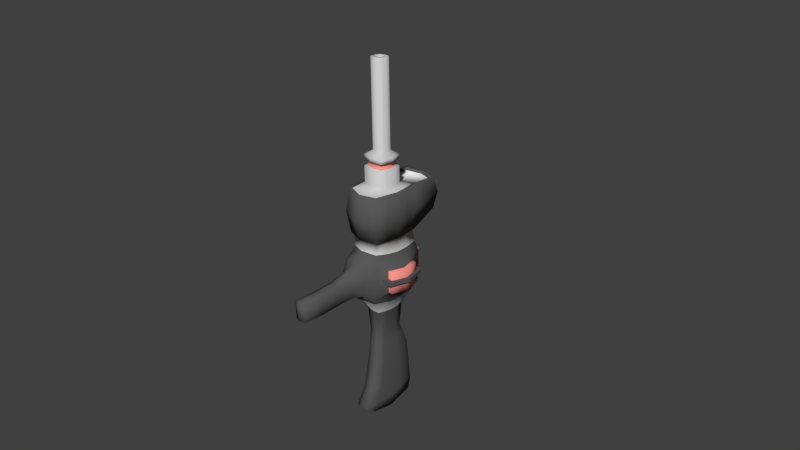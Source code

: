 # Source: Scout_Rifle.blend  (saved by Blender 2.72.0; exported with 4.5.12 LTS)
import bpy
from mathutils import Matrix  # noqa: F401  (used for matrix-valued properties, if any)

bpy.ops.wm.read_factory_settings(use_empty=True)
scene = bpy.context.scene
scene.name = 'Scene'

# ---- collections
col_collection_1 = bpy.data.collections.new('Collection 1'); scene.collection.children.link(col_collection_1)

# ---- materials (node trees are filled in below, after node groups)
mat_scout_rifle___metal = bpy.data.materials.new('Scout Rifle - Metal')
mat_scout_rifle___metal.alpha_threshold = 0.0
mat_scout_rifle___metal.use_transparent_shadow = False
mat_scout_rifle___metal.diffuse_color = (0.6, 0.6, 0.6, 1.0)
mat_scout_rifle___metal.roughness = 0.5
mat_scout_rifle___metal.line_color = (0.0, 0.0, 0.0, 1.0)
mat_scout_rifle___red_glow = bpy.data.materials.new('Scout Rifle - Red Glow')
mat_scout_rifle___red_glow.alpha_threshold = 0.0
mat_scout_rifle___red_glow.use_transparent_shadow = False
mat_scout_rifle___red_glow.diffuse_color = (0.9385, 0.292, 0.2534, 1.0)
mat_scout_rifle___red_glow.roughness = 0.5
mat_scout_rifle___red_glow.specular_intensity = 0.0
mat_scout_rifle___stock = bpy.data.materials.new('Scout Rifle - Stock')
mat_scout_rifle___stock.alpha_threshold = 0.0
mat_scout_rifle___stock.use_transparent_shadow = False
mat_scout_rifle___stock.diffuse_color = (0.1, 0.1, 0.1, 1.0)
mat_scout_rifle___stock.roughness = 0.5
mat_scout_rifle___stock.specular_intensity = 1.0
mat_scout_rifle___screen = bpy.data.materials.new('Scout Rifle - Screen')
mat_scout_rifle___screen.alpha_threshold = 0.0
mat_scout_rifle___screen.use_transparent_shadow = False
mat_scout_rifle___screen.specular_color = (0.05, 0.15, 1.0)
mat_scout_rifle___screen.roughness = 0.5
mat_scout_rifle___screen.specular_intensity = 0.1

# ---- material node trees

# ---- world
world_world = bpy.data.worlds.new('World'); scene.world = world_world
world_world.color = (0.05088, 0.05088, 0.05088)
world_world.use_sun_shadow = False
world_world.sun_shadow_jitter_overblur = 0.0
world_world.cycles.sampling_method = 'MANUAL'
world_world.cycles.sample_map_resolution = 256
world_world.light_settings.ao_factor = 0.5

# ---- cameras
cam_camera = bpy.data.cameras.new('Camera')
cam_camera.clip_end = 100.0
cam_camera.lens = 35.0
cam_camera.sensor_width = 32.0
cam_camera.sensor_height = 18.0
cam_camera.ortho_scale = 7.314
cam_camera.dof.focus_distance = 0.0
cam_camera.dof.aperture_fstop = 128.0

# ---- meshes
me_scout_rifle = bpy.data.meshes.new('Scout Rifle')
me_scout_rifle.from_pydata([(-0.03006, -0.02545, 0.182), (-0.03006, 0.03468, 0.182), (0.03006, 0.03468, 0.182), (0.03006, -0.02545, 0.182), (-0.01503, -0.009828, 0.4976), (-0.01503, 0.02023, 0.4976), (0.01503, 0.02023, 0.4976), (0.01503, -0.009828, 0.4976), (-0.04239, -0.05551, 0.1729), (-0.04239, 0.06474, 0.1729), (0.04239, 0.06474, 0.1729), (0.04239, -0.05551, 0.1729), (-0.04239, -0.05551, 0.05269), (-0.04239, 0.06474, 0.05269), (0.04239, 0.06474, 0.05269), (0.04239, -0.05551, 0.05269), (-0.03881, -0.05628, 0.01686), (-0.03881, 0.0755, 0.0106), (0.03881, 0.0755, 0.0106), (0.03881, -0.05628, 0.01686), (-0.03611, -0.06288, -0.122), (-0.03611, 0.0731, -0.122), (0.03611, 0.0731, -0.122), (0.03611, -0.06288, -0.122), (-0.02075, -0.03528, -0.1668), (-0.02075, 0.04551, -0.1668), (0.02075, 0.04551, -0.1668), (0.02075, -0.03528, -0.1668), (-0.01503, -0.03296, -0.2359), (-0.01503, 0.04219, -0.2359), (0.01503, 0.04219, -0.2359), (0.01503, -0.03296, -0.2359), (-0.01503, -0.03643, -0.26), (-0.01503, 0.05432, -0.264), (0.01503, 0.05432, -0.264), (0.01503, -0.03643, -0.26), (-0.01879, -0.03944, -0.3081), (-0.01879, 0.06515, -0.2989), (0.01879, 0.06515, -0.2989), (0.01879, -0.03944, -0.3081), (-0.01879, -0.05713, -0.4043), (-0.01879, 0.072, -0.3741), (0.01879, 0.072, -0.3741), (0.01879, -0.05713, -0.4043), (-0.01879, -0.08493, -0.4524), (-0.01879, 0.07607, -0.4283), (0.01879, 0.07607, -0.4283), (0.01879, -0.08493, -0.4524), (-0.01879, -0.05656, -0.4731), (-0.01879, 0.06719, -0.4587), (0.01879, 0.06719, -0.4587), (0.01879, -0.05656, -0.4731), (-0.01879, 0.005203, 0.4976), (-0.03758, 0.004613, 0.182), (0.01879, 0.005203, 0.4976), (0.03758, 0.004613, 0.182), (-0.05298, 0.004613, 0.1729), (0.05298, 0.004613, 0.1729), (-0.05298, 0.004613, 0.05269), (0.05298, 0.004613, 0.05269), (-0.05298, 0.00536, 0.01102), (0.05298, 0.00536, 0.01102), (-0.04988, 0.004544, -0.122), (0.04988, 0.004544, -0.122), (-0.02818, 0.004613, -0.1668), (0.02818, 0.004613, -0.1668), (-0.01879, 0.004613, -0.2359), (0.01879, 0.004613, -0.2359), (-0.01879, 0.004613, -0.26), (0.01879, 0.004613, -0.26), (-0.02349, -0.001094, -0.3081), (0.02349, -0.001094, -0.3081), (-0.02349, -0.001094, -0.3922), (0.02349, -0.001094, -0.3922), (-0.02349, -0.001347, -0.4403), (0.02349, -0.001347, -0.4403), (-0.02349, -0.001304, -0.4767), (0.02349, -0.001304, -0.4767), (0.0, 0.02374, 0.4976), (0.0, 0.04169, 0.182), (0.0, -0.01306, 0.4976), (0.0, -0.0308, 0.182), (0.0, 0.06342, 0.1729), (0.0, -0.06966, 0.1729), (0.0, 0.07476, 0.05257), (0.0, -0.06966, 0.05269), (1.817e-11, 0.08736, 0.008427), (1.817e-11, -0.07041, 0.02082), (1.817e-11, 0.08466, -0.122), (1.817e-11, -0.06971, -0.122), (0.0, 0.05318, -0.1668), (0.0, -0.03794, -0.1668), (0.0, 0.04996, -0.2359), (0.0, -0.03271, -0.2359), (0.0, 0.0633, -0.264), (0.0, -0.03652, -0.26), (0.0, 0.07522, -0.2989), (0.0, -0.03984, -0.3081), (0.0, 0.08274, -0.3741), (0.0, -0.0593, -0.4043), (0.0, 0.08722, -0.4283), (0.0, -0.08988, -0.4524), (0.0, 0.07745, -0.4587), (0.0, -0.05867, -0.4731), (-0.007516, -0.002353, 0.2476), (0.0, 0.002113, -0.4767), (-0.03006, -0.02545, 0.2571), (-0.03006, 0.03468, 0.2571), (0.03006, 0.03468, 0.2571), (0.03006, -0.02545, 0.2571), (-0.03758, 0.004613, 0.2571), (0.03758, 0.004613, 0.2571), (0.0, 0.04169, 0.2571), (0.0, -0.0308, 0.2571), (-0.01503, -0.009828, 0.2691), (-0.01503, 0.02023, 0.2691), (0.01503, 0.02023, 0.2691), (0.01503, -0.009828, 0.2691), (-0.01879, 0.005203, 0.2691), (0.01879, 0.005203, 0.2691), (0.0, 0.02374, 0.2691), (0.0, -0.01306, 0.2691), (-0.04239, 0.1285, 0.1729), (0.04239, 0.1285, 0.1729), (-0.04239, 0.1285, 0.08826), (0.04239, 0.1285, 0.08826), (0.0, 0.1385, 0.1729), (0.0, 0.1385, 0.09111), (-0.04896, -0.06005, 0.1729), (-0.04896, 0.06621, 0.1729), (0.04896, 0.06621, 0.1729), (0.04896, -0.06005, 0.1729), (-0.04896, -0.06005, 0.05269), (-0.04896, 0.06621, 0.05269), (0.04896, 0.06621, 0.05269), (0.04896, -0.06005, 0.05269), (-0.0612, 0.003076, 0.1729), (0.0612, 0.003076, 0.1729), (-0.0612, 0.003076, 0.05269), (0.0612, 0.003076, 0.05269), (0.0, -0.07491, 0.1729), (0.0, -0.07491, 0.05269), (-0.04896, 0.1332, 0.1729), (0.04896, 0.1332, 0.1729), (-0.04896, 0.1332, 0.08826), (0.04896, 0.1332, 0.08826), (0.0, 0.1437, 0.1729), (0.0, 0.1437, 0.08806), (-0.04239, 0.06474, 0.1651), (0.04239, 0.06474, 0.1651), (0.0, 0.06342, 0.1651), (-0.04239, 0.1285, 0.1651), (0.04239, 0.1285, 0.1651), (0.0, 0.1385, 0.1651), (-0.007516, -0.002353, 0.4976), (-0.007516, 0.01268, 0.4976), (0.007516, 0.01268, 0.4976), (0.007516, -0.002353, 0.4976), (-0.009394, 0.005163, 0.4976), (0.009394, 0.005163, 0.4976), (0.0, 0.01443, 0.4976), (0.0, -0.003968, 0.4976), (-0.007516, 0.01268, 0.2476), (0.007516, 0.01268, 0.2476), (0.007516, -0.002353, 0.2476), (-0.009394, 0.005163, 0.2476), (0.009394, 0.005163, 0.2476), (1.421e-14, 0.01443, 0.2476), (1.421e-14, -0.003968, 0.2476), (1.421e-14, 0.004662, 0.2476), (-0.03006, 0.03468, 0.2455), (0.03006, 0.03468, 0.2455), (0.03006, -0.02545, 0.2455), (-0.03758, 0.004613, 0.2455), (0.03758, 0.004613, 0.2455), (0.0, 0.04169, 0.2455), (0.0, -0.0308, 0.2455), (-0.03006, -0.02545, 0.2455), (-0.03006, 0.03468, 0.2275), (0.03006, 0.03468, 0.2275), (0.03006, -0.02545, 0.2275), (-0.03758, 0.004613, 0.2275), (0.03758, 0.004613, 0.2275), (0.0, 0.04169, 0.2275), (0.0, -0.0308, 0.2275), (-0.03006, -0.02545, 0.2275), (-0.02405, 0.0287, 0.2452), (0.02405, 0.0287, 0.2452), (0.02405, -0.01939, 0.2452), (-0.03006, 0.004655, 0.2452), (0.03006, 0.004655, 0.2452), (0.0, 0.03432, 0.2452), (0.0, -0.02367, 0.2452), (-0.02405, -0.01939, 0.2452), (-0.02405, 0.0287, 0.2278), (0.02405, 0.0287, 0.2278), (0.02405, -0.01939, 0.2278), (-0.03006, 0.004655, 0.2278), (0.03006, 0.004655, 0.2278), (0.0, 0.03432, 0.2278), (0.0, -0.02367, 0.2278), (-0.02405, -0.01939, 0.2278), (-0.04583, -0.0628, -0.00249), (-0.04487, 0.0804, -0.009189), (0.04487, 0.0804, -0.009189), (0.04583, -0.0628, -0.00249), (-0.04622, -0.07109, -0.1016), (-0.04533, 0.08089, -0.1006), (0.04533, 0.08089, -0.1006), (0.04622, -0.07109, -0.1016), (-0.06217, 0.005025, 0.001245), (0.06217, 0.005025, 0.001245), (-0.06217, 0.004127, -0.1119), (0.06217, 0.004127, -0.1119), (-0.03607, -0.08961, -0.007435), (0.03607, -0.08961, -0.007435), (-0.03058, -0.09111, -0.08944), (0.03058, -0.09111, -0.08944), (-0.01804, -0.1175, -0.03148), (0.01804, -0.1175, -0.03148), (-0.01804, -0.1151, -0.08837), (0.01804, -0.1151, -0.08837), (-0.01804, -0.1556, -0.04148), (0.01804, -0.1556, -0.04148), (-0.01804, -0.1556, -0.08958), (0.01804, -0.1556, -0.08958), (-0.01804, -0.2106, -0.04648), (0.01804, -0.2106, -0.04648), (-0.01804, -0.2106, -0.09458), (0.01804, -0.2106, -0.09458), (-0.01804, -0.2656, -0.04648), (0.01804, -0.2656, -0.04648), (-0.01804, -0.2656, -0.09458), (0.01804, -0.2656, -0.09458), (9.086e-11, 0.09608, 0.0008321), (9.086e-11, -0.07838, 0.01385), (9.086e-11, 0.09608, -0.1119), (9.086e-11, -0.08197, -0.1142), (1.454e-10, -0.09457, -0.003136), (1.454e-10, -0.09457, -0.1036), (1.454e-10, -0.1236, -0.02261), (1.454e-10, -0.1212, -0.09441), (1.454e-10, -0.1672, -0.03524), (1.454e-10, -0.1672, -0.09594), (1.454e-10, -0.2277, -0.04155), (1.454e-10, -0.2277, -0.1022), (1.454e-10, -0.2713, -0.04648), (1.454e-10, -0.2713, -0.09458), (-0.02543, 0.09357, -0.02547), (0.02543, 0.09357, -0.02547), (-0.02543, 0.09357, -0.0856), (0.02543, 0.09357, -0.0856), (1.454e-10, 0.1062, -0.02547), (1.454e-10, 0.1062, -0.0856), (-0.02543, 0.1034, -0.02547), (0.02543, 0.1034, -0.02547), (-0.02543, 0.1034, -0.0856), (0.02543, 0.1034, -0.0856), (1.454e-10, 0.1161, -0.02547), (1.454e-10, 0.1161, -0.0856), (0.06286, 0.04539, -0.02547), (0.06286, -0.03728, -0.02547), (0.06286, 0.04539, -0.0856), (0.06286, -0.03728, -0.0856), (0.07558, 0.004058, -0.02547), (0.07558, 0.004058, -0.0856), (0.07486, 0.04539, -0.02547), (0.07486, -0.03728, -0.02547), (0.07486, 0.04539, -0.0856), (0.07486, -0.03728, -0.0856), (0.08758, 0.004058, -0.02547), (0.08758, 0.004058, -0.0856), (-0.06286, -0.03728, -0.02547), (-0.06286, 0.04539, -0.02547), (-0.06286, -0.03728, -0.0856), (-0.06286, 0.04539, -0.0856), (-0.07558, 0.004058, -0.02547), (-0.07558, 0.004058, -0.0856), (-0.07486, -0.03728, -0.02547), (-0.07486, 0.04539, -0.02547), (-0.07486, -0.03728, -0.0856), (-0.07486, 0.04539, -0.0856), (-0.08758, 0.004058, -0.02547), (-0.08758, 0.004058, -0.0856), (-0.08069, -0.04921, -0.05787), (-0.08069, 0.05975, -0.05787), (0.08069, 0.05975, -0.05787), (0.08069, -0.04921, -0.05787), (-0.08069, -0.04921, -0.04787), (-0.08069, 0.05975, -0.04787), (0.08069, 0.05975, -0.04787), (0.08069, -0.04921, -0.04787), (-0.09683, 0.00527, -0.04787), (-0.09683, 0.00527, -0.05787), (0.09683, 0.00527, -0.04787), (0.09683, 0.00527, -0.05787), (-0.01691, 0.01272, 0.4976), (0.03382, 0.01964, 0.182), (0.04769, 0.03468, 0.1729), (0.04769, 0.03468, 0.05269), (0.04888, 0.04165, 0.0106), (0.04616, 0.04054, -0.122), (0.02596, 0.02575, -0.1668), (0.01691, 0.0234, -0.2359), (0.01691, 0.02946, -0.262), (0.02114, 0.03203, -0.3035), (0.02114, 0.03545, -0.3832), (0.02114, 0.03736, -0.4343), (0.02114, 0.03294, -0.4677), (-0.03382, 0.01964, 0.182), (0.01691, 0.01272, 0.4976), (-0.04769, 0.03468, 0.1729), (-0.04769, 0.03468, 0.05269), (-0.04888, 0.04165, 0.0106), (-0.04616, 0.04054, -0.122), (-0.02596, 0.02575, -0.1668), (-0.01691, 0.0234, -0.2359), (-0.01691, 0.02946, -0.262), (-0.02114, 0.03203, -0.3035), (-0.02114, 0.03545, -0.3832), (-0.02114, 0.03736, -0.4343), (-0.02114, 0.03294, -0.4677), (0.0, 0.03978, -0.4677), (-0.03382, 0.01964, 0.2571), (0.03382, 0.01964, 0.2571), (-0.01691, 0.01272, 0.2691), (0.01691, 0.01272, 0.2691), (0.05508, 0.03464, 0.1729), (0.05508, 0.03464, 0.05269), (-0.05508, 0.03464, 0.1729), (-0.05508, 0.03464, 0.05269), (-0.008455, 0.008921, 0.4976), (0.008455, 0.008921, 0.4976), (-0.008455, 0.008921, 0.2476), (0.008455, 0.008921, 0.2476), (1.421e-14, 0.009547, 0.2476), (-0.03382, 0.01964, 0.2455), (0.03382, 0.01964, 0.2455), (-0.03382, 0.01964, 0.2275), (0.03382, 0.01964, 0.2275), (-0.02706, 0.01668, 0.2452), (0.02706, 0.01668, 0.2452), (-0.02706, 0.01668, 0.2278), (0.02706, 0.01668, 0.2278), (0.05753, 0.04241, 0.0008321), (0.05753, 0.04241, -0.1119), (-0.05753, 0.04241, 0.0008321), (-0.05753, 0.04241, -0.1119), (0.06922, 0.02473, -0.02547), (0.06922, 0.02473, -0.0856), (0.08122, 0.02473, -0.02547), (0.08122, 0.02473, -0.0856), (-0.06922, 0.02473, -0.02547), (-0.06922, 0.02473, -0.0856), (-0.08122, 0.02473, -0.02547), (-0.08122, 0.02473, -0.0856), (-0.03382, -0.01042, 0.182), (0.01691, -0.002312, 0.4976), (-0.04769, -0.02545, 0.1729), (-0.04769, -0.02545, 0.05269), (-0.04888, -0.02677, 0.01349), (-0.04616, -0.03145, -0.122), (-0.02596, -0.01652, -0.1668), (-0.01691, -0.01418, -0.2359), (-0.01691, -0.01591, -0.26), (-0.02114, -0.02027, -0.3081), (-0.02114, -0.02911, -0.3982), (-0.02114, -0.04314, -0.4463), (-0.02114, -0.02893, -0.4749), (-0.01691, -0.002312, 0.4976), (0.03382, -0.01042, 0.182), (0.04769, -0.02545, 0.1729), (0.04769, -0.02545, 0.05269), (0.04888, -0.02677, 0.01349), (0.04616, -0.03145, -0.122), (0.02596, -0.01652, -0.1668), (0.01691, -0.01418, -0.2359), (0.01691, -0.01591, -0.26), (0.02114, -0.02027, -0.3081), (0.02114, -0.02911, -0.3982), (0.02114, -0.04314, -0.4463), (0.02114, -0.02893, -0.4749), (0.0, -0.02828, -0.4749), (0.03382, -0.01042, 0.2571), (-0.03382, -0.01042, 0.2571), (0.01691, -0.002312, 0.2691), (-0.01691, -0.002312, 0.2691), (-0.05508, -0.02849, 0.1729), (-0.05508, -0.02849, 0.05269), (0.05508, -0.02849, 0.1729), (0.05508, -0.02849, 0.05269), (0.008455, 0.001405, 0.4976), (-0.008455, 0.001405, 0.4976), (0.008455, 0.001405, 0.2476), (-0.008455, 0.001405, 0.2476), (1.421e-14, 0.0003472, 0.2476), (0.03382, -0.01042, 0.2455), (-0.03382, -0.01042, 0.2455), (0.03382, -0.01042, 0.2275), (-0.03382, -0.01042, 0.2275), (0.02706, -0.00737, 0.2452), (-0.02706, -0.00737, 0.2452), (0.02706, -0.00737, 0.2278), (-0.02706, -0.00737, 0.2278), (-0.05753, -0.02796, 0.003724), (-0.05753, -0.03415, -0.1119), (0.05753, -0.02796, 0.003724), (0.05753, -0.03415, -0.1119), (0.06922, -0.01661, -0.02547), (0.06922, -0.01661, -0.0856), (0.08122, -0.01661, -0.02547), (0.08122, -0.01661, -0.0856), (-0.06922, -0.01661, -0.02547), (-0.06922, -0.01661, -0.0856), (-0.08122, -0.01661, -0.02547), (-0.08122, -0.01661, -0.0856), (0.05385, -0.06867, 0.1124), (-0.05385, -0.06867, 0.1124), (0.05385, 0.07021, 0.1124), (-0.05385, 0.07021, 0.1124), (0.06732, 0.0007707, 0.1124), (-0.06732, 0.0007707, 0.1124), (0.0, -0.08501, 0.1124), (0.05385, 0.1439, 0.132), (-0.05385, 0.1439, 0.132), (0.0, 0.1554, 0.1319), (-0.06058, 0.03549, 0.1124), (0.06058, 0.03549, 0.1124), (0.06058, -0.03395, 0.1124), (-0.06058, -0.03395, 0.1124), (0.04602, -0.06695, -0.05203), (-0.04602, -0.06695, -0.05203), (0.0451, 0.08064, -0.05491), (-0.0451, 0.08064, -0.05491), (0.03333, -0.09036, -0.04844), (-0.03333, -0.09036, -0.04844), (0.01804, -0.1163, -0.05993), (-0.01804, -0.1163, -0.05993), (0.01804, -0.1556, -0.06553), (-0.01804, -0.1556, -0.06553), (0.01804, -0.2106, -0.07053), (-0.01804, -0.2106, -0.07053), (0.01804, -0.2656, -0.07053), (-0.01804, -0.2656, -0.07053), (1.454e-10, -0.2713, -0.07053), (0.02543, 0.09357, -0.05553), (-0.02543, 0.09357, -0.05553), (0.02543, 0.1034, -0.05553), (-0.02543, 0.1034, -0.05553), (1.454e-10, 0.1161, -0.05553), (0.06286, -0.03728, -0.05553), (0.06286, 0.04539, -0.05553), (0.07486, -0.03728, -0.05553), (0.07486, 0.04539, -0.05553), (0.08758, 0.004058, -0.05553), (-0.06286, -0.03728, -0.05553), (-0.06286, 0.04539, -0.05553), (-0.07486, -0.03728, -0.05553), (-0.07486, 0.04539, -0.05553), (-0.08758, 0.004058, -0.05553), (0.08122, 0.02473, -0.05553), (-0.08122, 0.02473, -0.05553), (0.08122, -0.01661, -0.05553), (-0.08122, -0.01661, -0.05553)], [], [(338, 178, 1, 309), (183, 179, 2, 79), (398, 180, 3, 370), (184, 185, 0, 81), (81, 0, 8, 83), (369, 4, 154, 392), (9, 122, 142, 129), (370, 3, 11, 371), (79, 2, 10, 82), (309, 1, 9, 311), (85, 12, 16, 87), (312, 58, 138, 330), (10, 123, 152, 149), (126, 123, 143, 146), (372, 15, 19, 373), (84, 14, 18, 86), (312, 13, 17, 313), (89, 20, 24, 91), (91, 24, 28, 93), (374, 23, 27, 375), (88, 22, 26, 90), (314, 21, 25, 315), (93, 28, 32, 95), (375, 27, 31, 376), (90, 26, 30, 92), (315, 25, 29, 316), (95, 32, 36, 97), (376, 31, 35, 377), (92, 30, 34, 94), (316, 29, 33, 317), (97, 36, 40, 99), (377, 35, 39, 378), (94, 34, 38, 96), (317, 33, 37, 318), (99, 40, 44, 101), (378, 39, 43, 379), (96, 38, 42, 98), (318, 37, 41, 319), (101, 44, 48, 103), (379, 43, 47, 380), (98, 42, 46, 100), (319, 41, 45, 320), (322, 102, 50, 308), (380, 47, 51, 381), (100, 46, 50, 102), (320, 45, 49, 321), (399, 181, 53, 356), (339, 182, 55, 297), (310, 6, 156, 332), (297, 55, 57, 298), (356, 53, 56, 358), (359, 12, 132, 388), (299, 14, 134, 328), (299, 59, 61, 300), (359, 58, 60, 360), (301, 63, 65, 302), (361, 62, 64, 362), (302, 65, 67, 303), (362, 64, 66, 363), (303, 67, 69, 304), (363, 66, 68, 364), (304, 69, 71, 305), (364, 68, 70, 365), (305, 71, 73, 306), (365, 70, 72, 366), (306, 73, 75, 307), (366, 72, 74, 367), (382, 105, 77, 381), (307, 75, 77, 308), (367, 74, 76, 368), (178, 183, 79, 1), (180, 184, 81, 3), (3, 81, 83, 11), (78, 5, 155, 160), (11, 83, 140, 131), (1, 79, 82, 9), (15, 85, 87, 19), (14, 84, 127, 125), (13, 84, 86, 17), (23, 89, 91, 27), (27, 91, 93, 31), (21, 88, 90, 25), (31, 93, 95, 35), (25, 90, 92, 29), (35, 95, 97, 39), (29, 92, 94, 33), (39, 97, 99, 43), (33, 94, 96, 37), (43, 99, 101, 47), (37, 96, 98, 41), (47, 101, 103, 51), (41, 98, 100, 45), (321, 49, 102, 322), (45, 100, 102, 49), (80, 7, 157, 161), (368, 76, 105, 382), (325, 115, 107, 323), (120, 116, 108, 112), (385, 117, 109, 383), (121, 114, 106, 113), (386, 118, 110, 384), (326, 119, 111, 324), (115, 120, 112, 107), (117, 121, 113, 109), (296, 5, 115, 325), (78, 6, 116, 120), (357, 7, 117, 385), (80, 4, 114, 121), (369, 52, 118, 386), (310, 54, 119, 326), (5, 78, 120, 115), (7, 80, 121, 117), (124, 13, 133, 144), (127, 124, 144, 147), (14, 125, 145, 134), (371, 11, 131, 389), (84, 13, 124, 127), (122, 9, 148, 151), (300, 61, 211, 344), (373, 19, 205, 406), (374, 63, 213, 407), (87, 16, 202, 235), (361, 20, 206, 405), (20, 89, 237, 206), (301, 22, 208, 345), (17, 86, 234, 203), (313, 17, 203, 346), (19, 87, 235, 205), (314, 62, 212, 347), (86, 18, 204, 234), (22, 88, 236, 208), (88, 21, 207, 236), (89, 23, 209, 237), (360, 60, 210, 404), (422, 417, 132, 141), (428, 416, 135, 390), (426, 419, 133, 330), (427, 420, 139, 328), (429, 421, 138, 388), (416, 422, 141, 135), (425, 423, 145, 147), (424, 425, 147, 144), (419, 129, 142, 424), (418, 134, 145, 423), (311, 9, 129, 329), (122, 126, 146, 142), (123, 10, 130, 143), (298, 57, 137, 327), (358, 56, 136, 387), (85, 15, 135, 141), (12, 85, 141, 132), (125, 127, 147, 145), (83, 8, 128, 140), (372, 59, 139, 390), (150, 149, 152, 153), (148, 150, 153, 151), (123, 126, 153, 152), (126, 122, 151, 153), (82, 10, 149, 150), (9, 82, 150, 148), (392, 154, 104, 394), (332, 156, 163, 334), (160, 155, 162, 167), (161, 157, 164, 168), (4, 80, 161, 154), (357, 54, 159, 391), (6, 78, 160, 156), (296, 52, 158, 331), (335, 167, 162, 333), (395, 169, 165, 394), (334, 163, 167, 335), (393, 166, 169, 395), (154, 161, 168, 104), (391, 159, 166, 393), (156, 160, 167, 163), (331, 158, 165, 333), (323, 107, 170, 336), (112, 108, 171, 175), (383, 109, 172, 396), (113, 106, 177, 176), (384, 110, 173, 397), (324, 111, 174, 337), (107, 112, 175, 170), (109, 113, 176, 172), (397, 173, 189, 401), (179, 183, 199, 195), (170, 175, 191, 186), (185, 184, 200, 201), (339, 179, 195, 343), (184, 180, 196, 200), (175, 171, 187, 191), (176, 177, 193, 192), (340, 186, 194, 342), (191, 187, 195, 199), (400, 188, 196, 402), (192, 193, 201, 200), (401, 189, 197, 403), (341, 190, 198, 343), (186, 191, 199, 194), (188, 192, 200, 196), (396, 172, 188, 400), (336, 170, 186, 340), (183, 178, 194, 199), (399, 185, 201, 403), (172, 176, 192, 188), (398, 182, 198, 402), (337, 174, 190, 341), (338, 181, 197, 342), (431, 206, 216, 435), (406, 205, 261, 408), (234, 204, 249, 252), (346, 203, 273, 352), (407, 213, 265, 409), (347, 212, 277, 353), (435, 216, 220, 437), (430, 205, 215, 434), (237, 209, 217, 239), (235, 202, 214, 238), (437, 220, 224, 439), (434, 215, 219, 436), (239, 217, 221, 241), (238, 214, 218, 240), (439, 224, 228, 441), (436, 219, 223, 438), (241, 221, 225, 243), (240, 218, 222, 242), (441, 228, 232, 443), (438, 223, 227, 440), (243, 225, 229, 245), (242, 222, 226, 244), (444, 443, 232, 247), (440, 227, 231, 442), (245, 229, 233, 247), (244, 226, 230, 246), (208, 236, 253, 251), (206, 237, 239, 216), (205, 235, 238, 215), (216, 239, 241, 220), (215, 238, 240, 219), (220, 241, 243, 224), (219, 240, 242, 223), (224, 243, 245, 228), (223, 242, 244, 227), (442, 444, 247, 233), (228, 245, 247, 232), (227, 244, 246, 231), (252, 249, 255, 258), (251, 253, 259, 257), (433, 203, 248, 446), (432, 208, 251, 445), (236, 207, 250, 253), (203, 234, 252, 248), (449, 447, 257, 259), (448, 449, 259, 256), (446, 248, 254, 448), (445, 251, 257, 447), (253, 250, 256, 259), (248, 252, 258, 254), (408, 261, 267, 410), (409, 265, 271, 411), (432, 204, 260, 451), (430, 209, 263, 450), (345, 208, 262, 349), (344, 211, 264, 348), (462, 452, 269, 411), (460, 454, 271, 351), (451, 260, 266, 453), (450, 263, 269, 452), (349, 262, 268, 351), (348, 264, 270, 350), (352, 273, 279, 354), (353, 277, 283, 355), (433, 207, 275, 456), (431, 202, 272, 455), (405, 206, 274, 413), (404, 210, 276, 412), (461, 458, 281, 355), (463, 459, 283, 415), (456, 275, 281, 458), (455, 272, 278, 457), (413, 274, 280, 415), (412, 276, 282, 414), (292, 289, 285, 293), (289, 290, 286, 285), (294, 291, 287, 295), (291, 288, 284, 287), (293, 285, 286, 295), (294, 290, 289, 292), (288, 292, 293, 284), (290, 294, 295, 286), (284, 293, 295, 287), (291, 294, 292, 288), (181, 338, 309, 53), (53, 309, 311, 56), (13, 312, 330, 133), (58, 312, 313, 60), (62, 314, 315, 64), (64, 315, 316, 66), (66, 316, 317, 68), (68, 317, 318, 70), (70, 318, 319, 72), (72, 319, 320, 74), (105, 322, 308, 77), (74, 320, 321, 76), (179, 339, 297, 2), (54, 310, 332, 159), (2, 297, 298, 10), (59, 299, 328, 139), (14, 299, 300, 18), (22, 301, 302, 26), (26, 302, 303, 30), (30, 303, 304, 34), (34, 304, 305, 38), (38, 305, 306, 42), (42, 306, 307, 46), (46, 307, 308, 50), (76, 321, 322, 105), (118, 325, 323, 110), (116, 326, 324, 108), (52, 296, 325, 118), (6, 310, 326, 116), (18, 300, 344, 204), (63, 301, 345, 213), (60, 313, 346, 210), (21, 314, 347, 207), (421, 426, 330, 138), (418, 427, 328, 134), (56, 311, 329, 136), (10, 298, 327, 130), (159, 332, 334, 166), (5, 296, 331, 155), (169, 335, 333, 165), (166, 334, 335, 169), (155, 331, 333, 162), (110, 323, 336, 173), (108, 324, 337, 171), (182, 339, 343, 198), (189, 340, 342, 197), (187, 341, 343, 195), (173, 336, 340, 189), (171, 337, 341, 187), (178, 338, 342, 194), (210, 346, 352, 276), (207, 347, 353, 275), (213, 345, 349, 265), (204, 344, 348, 260), (453, 460, 351, 268), (265, 349, 351, 271), (260, 348, 350, 266), (276, 352, 354, 282), (275, 353, 355, 281), (459, 461, 355, 283), (182, 398, 370, 55), (52, 369, 392, 158), (55, 370, 371, 57), (59, 372, 373, 61), (63, 374, 375, 65), (65, 375, 376, 67), (67, 376, 377, 69), (69, 377, 378, 71), (71, 378, 379, 73), (73, 379, 380, 75), (75, 380, 381, 77), (185, 399, 356, 0), (0, 356, 358, 8), (58, 359, 388, 138), (12, 359, 360, 16), (20, 361, 362, 24), (24, 362, 363, 28), (28, 363, 364, 32), (32, 364, 365, 36), (36, 365, 366, 40), (40, 366, 367, 44), (103, 382, 381, 51), (44, 367, 368, 48), (48, 368, 382, 103), (119, 385, 383, 111), (114, 386, 384, 106), (54, 357, 385, 119), (4, 369, 386, 114), (57, 371, 389, 137), (61, 373, 406, 211), (23, 374, 407, 209), (62, 361, 405, 212), (16, 360, 404, 202), (420, 428, 390, 139), (417, 429, 388, 132), (8, 358, 387, 128), (15, 372, 390, 135), (158, 392, 394, 165), (7, 357, 391, 157), (168, 395, 394, 104), (164, 393, 395, 168), (157, 391, 393, 164), (111, 383, 396, 174), (106, 384, 397, 177), (177, 397, 401, 193), (190, 400, 402, 198), (193, 401, 403, 201), (174, 396, 400, 190), (181, 399, 403, 197), (180, 398, 402, 196), (211, 406, 408, 264), (209, 407, 409, 263), (264, 408, 410, 270), (263, 409, 411, 269), (454, 462, 411, 271), (212, 405, 413, 277), (202, 404, 412, 272), (457, 463, 415, 280), (277, 413, 415, 283), (272, 412, 414, 278), (140, 128, 417, 422), (389, 131, 416, 428), (329, 129, 419, 426), (327, 137, 420, 427), (387, 136, 421, 429), (131, 140, 422, 416), (146, 143, 423, 425), (142, 146, 425, 424), (133, 419, 424, 144), (130, 418, 423, 143), (136, 329, 426, 421), (130, 327, 427, 418), (137, 389, 428, 420), (128, 387, 429, 417), (202, 431, 435, 214), (214, 435, 437, 218), (209, 430, 434, 217), (218, 437, 439, 222), (217, 434, 436, 221), (222, 439, 441, 226), (221, 436, 438, 225), (226, 441, 443, 230), (225, 438, 440, 229), (246, 230, 443, 444), (229, 440, 442, 233), (231, 246, 444, 442), (207, 433, 446, 250), (204, 432, 445, 249), (258, 255, 447, 449), (254, 258, 449, 448), (250, 446, 448, 256), (249, 445, 447, 255), (208, 432, 451, 262), (205, 430, 450, 261), (410, 267, 452, 462), (350, 270, 454, 460), (262, 451, 453, 268), (261, 450, 452, 267), (203, 433, 456, 273), (206, 431, 455, 274), (354, 279, 458, 461), (414, 282, 459, 463), (273, 456, 458, 279), (274, 455, 457, 280), (266, 350, 460, 453), (282, 354, 461, 459), (270, 410, 462, 454), (278, 414, 463, 457)])
me_scout_rifle.polygons.foreach_set('use_smooth', [1, 1, 1, 1, 1, 1, 1, 1, 1, 1, 1, 1, 1, 1, 1, 1, 1, 1, 1, 1, 1, 1, 1, 1, 1, 1, 1, 1, 1, 1, 1, 1, 1, 1, 1, 1, 1, 1, 1, 1, 1, 1, 1, 1, 1, 1, 1, 1, 1, 1, 1, 1, 1, 1, 1, 1, 1, 1, 1, 1, 1, 1, 1, 1, 1, 1, 1, 1, 1, 1, 1, 1, 1, 1, 1, 1, 1, 1, 1, 1, 1, 1, 1, 1, 1, 1, 1, 1, 1, 1, 1, 1, 1, 1, 1, 1, 1, 1, 1, 1, 1, 1, 1, 1, 1, 1, 1, 1, 1, 1, 1, 1, 1, 1, 1, 1, 1, 1, 1, 1, 1, 1, 1, 1, 1, 1, 1, 1, 1, 1, 1, 1, 1, 1, 1, 1, 1, 1, 1, 1, 1, 1, 1, 1, 1, 1, 1, 1, 1, 1, 1, 1, 1, 1, 1, 1, 1, 1, 1, 1, 1, 1, 1, 1, 1, 1, 1, 1, 1, 1, 1, 1, 1, 1, 1, 1, 1, 1, 1, 1, 1, 1, 1, 1, 1, 1, 1, 1, 1, 1, 1, 1, 1, 1, 1, 1, 1, 1, 1, 1, 1, 1, 1, 1, 1, 1, 1, 1, 1, 1, 1, 1, 1, 1, 1, 1, 1, 1, 1, 1, 1, 1, 1, 1, 1, 1, 1, 1, 1, 1, 1, 1, 1, 1, 1, 1, 1, 1, 1, 1, 1, 1, 1, 1, 1, 1, 1, 1, 1, 1, 1, 1, 1, 1, 1, 1, 1, 1, 1, 1, 1, 1, 1, 1, 1, 1, 1, 1, 1, 1, 1, 1, 1, 1, 1, 1, 1, 1, 1, 1, 1, 1, 0, 0, 0, 0, 0, 0, 0, 0, 0, 0, 1, 1, 1, 1, 1, 1, 1, 1, 1, 1, 1, 1, 1, 1, 1, 1, 1, 1, 1, 1, 1, 1, 1, 1, 1, 1, 1, 1, 1, 1, 1, 1, 1, 1, 1, 1, 1, 1, 1, 1, 1, 1, 1, 1, 1, 1, 1, 1, 1, 1, 1, 1, 1, 1, 1, 1, 1, 1, 1, 1, 1, 1, 1, 1, 1, 1, 1, 1, 1, 1, 1, 1, 1, 1, 1, 1, 1, 1, 1, 1, 1, 1, 1, 1, 1, 1, 1, 1, 1, 1, 1, 1, 1, 1, 1, 1, 1, 1, 1, 1, 1, 1, 1, 1, 1, 1, 1, 1, 1, 1, 1, 1, 1, 1, 1, 1, 1, 1, 1, 1, 1, 1, 1, 1, 1, 1, 1, 1, 1, 1, 1, 1, 1, 1, 1, 1, 1, 1, 1, 1, 1, 1, 1, 1, 1, 1, 1, 1, 1, 1, 1, 1, 1, 1, 1, 1, 1, 1, 1, 1, 1, 1, 1, 1, 1, 1, 1, 1])
me_scout_rifle.polygons.foreach_set('material_index', [0, 0, 0, 0, 0, 0, 2, 0, 0, 0, 0, 2, 2, 2, 0, 0, 0, 0, 2, 0, 0, 0, 2, 2, 2, 2, 2, 2, 2, 2, 2, 2, 2, 2, 2, 2, 2, 2, 2, 2, 2, 2, 2, 2, 2, 2, 0, 0, 0, 0, 0, 2, 2, 0, 0, 0, 0, 2, 2, 2, 2, 2, 2, 2, 2, 2, 2, 2, 2, 2, 0, 0, 0, 0, 2, 0, 0, 3, 0, 0, 2, 0, 2, 2, 2, 2, 2, 2, 2, 2, 2, 2, 2, 2, 0, 2, 0, 0, 0, 0, 0, 0, 0, 0, 0, 0, 0, 0, 0, 0, 0, 0, 2, 2, 2, 2, 3, 2, 2, 2, 2, 2, 2, 2, 2, 2, 2, 2, 2, 2, 2, 2, 2, 2, 2, 2, 2, 2, 2, 2, 2, 2, 2, 2, 2, 2, 2, 2, 2, 2, 2, 2, 2, 2, 3, 3, 2, 2, 2, 2, 0, 0, 0, 0, 0, 0, 0, 0, 1, 1, 1, 1, 0, 0, 0, 0, 0, 0, 0, 0, 0, 0, 0, 0, 0, 0, 0, 0, 0, 0, 0, 0, 1, 1, 1, 1, 1, 1, 1, 1, 0, 0, 0, 0, 0, 0, 0, 0, 2, 2, 2, 2, 2, 2, 2, 2, 2, 2, 2, 2, 2, 2, 2, 2, 2, 2, 2, 2, 2, 2, 2, 2, 2, 2, 2, 2, 2, 2, 2, 2, 2, 2, 2, 2, 2, 2, 1, 1, 2, 2, 2, 2, 1, 1, 1, 1, 1, 1, 1, 1, 2, 2, 2, 2, 1, 1, 1, 1, 1, 1, 1, 1, 2, 2, 2, 2, 1, 1, 1, 1, 1, 1, 2, 2, 2, 2, 2, 2, 2, 2, 2, 2, 0, 0, 2, 0, 0, 2, 2, 2, 2, 2, 2, 2, 0, 0, 0, 2, 0, 0, 2, 2, 2, 2, 2, 2, 2, 0, 0, 0, 0, 2, 2, 2, 2, 2, 2, 2, 2, 0, 0, 1, 1, 0, 0, 0, 0, 1, 1, 0, 0, 0, 2, 2, 2, 2, 1, 1, 1, 1, 1, 1, 0, 0, 0, 0, 0, 2, 2, 2, 2, 2, 2, 0, 0, 2, 0, 0, 2, 2, 2, 2, 2, 2, 2, 2, 0, 0, 0, 0, 2, 2, 2, 2, 2, 2, 2, 2, 2, 0, 0, 1, 1, 0, 0, 0, 0, 1, 1, 0, 0, 0, 2, 2, 1, 1, 1, 2, 2, 1, 1, 1, 2, 2, 2, 2, 2, 2, 2, 2, 2, 2, 2, 2, 2, 2, 2, 2, 2, 2, 2, 2, 2, 2, 2, 2, 2, 2, 2, 2, 1, 1, 1, 1, 2, 2, 1, 1, 1, 1, 2, 2, 1, 1, 1, 1, 1, 1, 1, 1])
_uv = me_scout_rifle.uv_layers.new(name='UVMap')
_uv.uv.foreach_set('vector', [0.07612, 0.822, 0.07616, 0.806, 0.1247, 0.806, 0.1246, 0.822, 0.4468, 0.8313, 0.4466, 0.7994, 0.4951, 0.7994, 0.4953, 0.8313, 0.2061, 0.8209, 0.2061, 0.8048, 0.2547, 0.8048, 0.2546, 0.8209, 0.2061, 0.9019, 0.2061, 0.8696, 0.2546, 0.8696, 0.2547, 0.9019, 0.1917, 0.7573, 0.2242, 0.7546, 0.2341, 0.7883, 0.1877, 0.7992, 0.01554, 0.925, 0.007283, 0.9249, 0.01322, 0.9151, 0.01735, 0.9152, 0.2461, 0.6594, 0.2525, 0.591, 0.2599, 0.5867, 0.2532, 0.6585, 0.1578, 0.732, 0.1603, 0.7485, 0.1441, 0.7797, 0.1415, 0.747, 0.1989, 0.6796, 0.1663, 0.6841, 0.1561, 0.6508, 0.201, 0.6565, 0.2326, 0.7067, 0.2302, 0.6902, 0.2461, 0.6594, 0.2487, 0.6922, 0.8359, 0.4665, 0.8358, 0.4209, 0.874, 0.4248, 0.8699, 0.4665, 0.1188, 0.6832, 0.1214, 0.6504, 0.13, 0.6479, 0.1266, 0.6824, 0.952, 0.06862, 0.952, 3.692e-06, 0.9604, 0.0, 0.9604, 0.06861, 0.2085, 0.576, 0.1625, 0.5825, 0.156, 0.5768, 0.209, 0.5705, 0.6262, 0.5705, 0.5942, 0.5705, 0.5934, 0.5319, 0.6246, 0.5283, 0.7877, 0.5507, 0.7432, 0.551, 0.7464, 0.5055, 0.7871, 0.5029, 0.04892, 0.5704, 0.01716, 0.5703, 0.00593, 0.5249, 0.04148, 0.525, 0.7886, 0.9069, 0.7501, 0.907, 0.7666, 0.8589, 0.7887, 0.8589, 0.7887, 0.8589, 0.7666, 0.8589, 0.7727, 0.7844, 0.7887, 0.7844, 0.6194, 0.3823, 0.5862, 0.3822, 0.6159, 0.3338, 0.6357, 0.3339, 0.7874, 0.3624, 0.7496, 0.3627, 0.7675, 0.3151, 0.7892, 0.3149, 0.04297, 0.3821, 0.008792, 0.382, 0.03902, 0.3337, 0.05981, 0.3338, 0.7887, 0.7844, 0.7727, 0.7844, 0.7727, 0.7585, 0.7887, 0.7585, 0.6357, 0.3339, 0.6159, 0.3338, 0.6183, 0.2593, 0.6383, 0.2593, 0.7892, 0.3149, 0.7675, 0.3151, 0.7739, 0.2407, 0.7895, 0.2405, 0.05981, 0.3338, 0.03902, 0.3337, 0.04293, 0.2592, 0.06285, 0.2592, 0.7887, 0.7585, 0.7727, 0.7585, 0.7687, 0.7067, 0.7887, 0.7067, 0.6383, 0.2593, 0.6183, 0.2593, 0.6146, 0.2334, 0.6364, 0.2334, 0.7895, 0.2405, 0.7739, 0.2407, 0.7732, 0.2102, 0.7887, 0.21, 0.06285, 0.2592, 0.04293, 0.2592, 0.03005, 0.2289, 0.05643, 0.2311, 0.7887, 0.7067, 0.7687, 0.7067, 0.7686, 0.603, 0.7886, 0.603, 0.6364, 0.2334, 0.6146, 0.2334, 0.6112, 0.1816, 0.6316, 0.1816, 0.7887, 0.21, 0.7732, 0.2102, 0.7687, 0.1724, 0.7881, 0.1722, 0.05643, 0.2311, 0.03005, 0.2289, 0.01836, 0.1913, 0.05353, 0.1865, 0.7886, 0.603, 0.7686, 0.603, 0.7685, 0.5511, 0.7885, 0.551, 0.6316, 0.1816, 0.6112, 0.1816, 0.5921, 0.07806, 0.6219, 0.0845, 0.7881, 0.1722, 0.7687, 0.1724, 0.7684, 0.09124, 0.7878, 0.09101, 0.05353, 0.1865, 0.01836, 0.1913, 0.01116, 0.1103, 0.04998, 0.1006, 0.8682, 0.551, 0.8879, 0.5575, 0.8862, 0.5873, 0.8663, 0.5839, 0.6219, 0.0845, 0.5921, 0.07806, 0.5624, 0.0263, 0.6069, 0.03272, 0.7878, 0.09101, 0.7684, 0.09124, 0.7682, 0.03277, 0.7876, 0.03253, 0.04998, 0.1006, 0.01116, 0.1103, 0.00689, 0.05192, 0.04801, 0.04553, 0.8604, 0.6899, 0.8581, 0.7307, 0.8387, 0.7185, 0.8383, 0.6813, 0.6069, 0.03272, 0.5624, 0.0263, 0.5926, 0.003856, 0.622, 0.001928, 0.7876, 0.03253, 0.7682, 0.03277, 0.7687, 0.0002197, 0.7882, 0.0, 0.04801, 0.04553, 0.00689, 0.05192, 0.01639, 0.01918, 0.05276, 0.009592, 0.07611, 0.8543, 0.07608, 0.838, 0.1246, 0.838, 0.1246, 0.8543, 0.2061, 0.8533, 0.2061, 0.837, 0.2546, 0.837, 0.2546, 0.8533, 0.02295, 0.8858, 0.03121, 0.886, 0.02519, 0.8957, 0.02106, 0.8956, 0.1608, 0.6998, 0.1553, 0.7155, 0.1388, 0.7142, 0.1475, 0.6825, 0.2296, 0.7389, 0.2351, 0.7232, 0.2513, 0.7249, 0.2427, 0.7566, 0.1128, 0.6187, 0.1042, 0.587, 0.1107, 0.5815, 0.1203, 0.6147, 0.01748, 0.6927, 0.02608, 0.7244, 0.01925, 0.7266, 0.009625, 0.6934, 0.6903, 0.5704, 0.6581, 0.5705, 0.6588, 0.5256, 0.6976, 0.5251, 0.113, 0.5705, 0.08067, 0.5705, 0.07993, 0.5256, 0.1144, 0.5283, 0.6962, 0.3821, 0.6577, 0.3823, 0.6582, 0.3338, 0.6808, 0.3338, 0.1197, 0.3823, 0.08112, 0.3822, 0.08221, 0.3338, 0.1048, 0.3339, 0.6808, 0.3338, 0.6582, 0.3338, 0.6583, 0.2593, 0.6784, 0.2592, 0.1048, 0.3339, 0.08221, 0.3338, 0.08277, 0.2593, 0.1029, 0.2593, 0.6784, 0.2592, 0.6583, 0.2593, 0.6583, 0.2334, 0.6848, 0.2311, 0.1029, 0.2593, 0.08277, 0.2593, 0.0828, 0.2334, 0.1048, 0.2334, 0.6848, 0.2311, 0.6583, 0.2334, 0.6519, 0.1816, 0.6873, 0.1865, 0.1048, 0.2334, 0.0828, 0.2334, 0.0887, 0.1816, 0.1093, 0.1816, 0.6873, 0.1865, 0.6519, 0.1816, 0.6518, 0.09095, 0.6908, 0.1006, 0.1093, 0.1816, 0.0887, 0.1816, 0.08881, 0.09095, 0.1188, 0.0845, 0.6908, 0.1006, 0.6518, 0.09095, 0.6514, 0.03914, 0.6927, 0.04552, 0.1188, 0.0845, 0.08881, 0.09095, 0.08914, 0.03914, 0.1338, 0.03271, 0.8645, 0.6165, 0.8627, 0.6491, 0.8379, 0.644, 0.842, 0.6145, 0.6927, 0.04552, 0.6514, 0.03914, 0.6514, 0.0, 0.688, 0.009582, 0.1338, 0.03271, 0.08914, 0.03914, 0.08913, 0.0, 0.1187, 0.001925, 0.4467, 0.8641, 0.4468, 0.8313, 0.4953, 0.8313, 0.4952, 0.8641, 0.2061, 0.9343, 0.2061, 0.9019, 0.2547, 0.9019, 0.2546, 0.9343, 0.1603, 0.7485, 0.1917, 0.7573, 0.1877, 0.7992, 0.1441, 0.7797, 0.03849, 0.9009, 0.03849, 0.9175, 0.02883, 0.9115, 0.02883, 0.9031, 0.1441, 0.7797, 0.1877, 0.7992, 0.1871, 0.8048, 0.1367, 0.784, 0.2302, 0.6902, 0.1989, 0.6796, 0.201, 0.6565, 0.2461, 0.6594, 0.8358, 0.5122, 0.8359, 0.4665, 0.8699, 0.4665, 0.874, 0.5084, 0.02608, 0.7244, 0.07208, 0.7309, 0.07852, 0.8006, 0.03251, 0.794, 0.8334, 0.551, 0.7877, 0.5507, 0.7871, 0.5029, 0.8291, 0.5055, 0.8271, 0.907, 0.7886, 0.9069, 0.7887, 0.8589, 0.8108, 0.8589, 0.8108, 0.8589, 0.7887, 0.8589, 0.7887, 0.7844, 0.8048, 0.7844, 0.8265, 0.3627, 0.7874, 0.3624, 0.7892, 0.3149, 0.8117, 0.3151, 0.8048, 0.7844, 0.7887, 0.7844, 0.7887, 0.7585, 0.8047, 0.7585, 0.8117, 0.3151, 0.7892, 0.3149, 0.7895, 0.2405, 0.8059, 0.2407, 0.8047, 0.7585, 0.7887, 0.7585, 0.7887, 0.7067, 0.8087, 0.7067, 0.8059, 0.2407, 0.7895, 0.2405, 0.7887, 0.21, 0.8053, 0.2102, 0.8087, 0.7067, 0.7887, 0.7067, 0.7886, 0.603, 0.8087, 0.603, 0.8053, 0.2102, 0.7887, 0.21, 0.7881, 0.1722, 0.8087, 0.1724, 0.8087, 0.603, 0.7886, 0.603, 0.7885, 0.551, 0.8086, 0.5511, 0.8087, 0.1724, 0.7881, 0.1722, 0.7878, 0.09101, 0.8084, 0.09124, 0.8479, 0.5552, 0.8682, 0.551, 0.8663, 0.5839, 0.8462, 0.585, 0.8084, 0.09124, 0.7878, 0.09101, 0.7876, 0.03253, 0.8082, 0.03277, 0.8833, 0.6838, 0.8787, 0.7208, 0.8581, 0.7307, 0.8604, 0.6899, 0.8082, 0.03277, 0.7876, 0.03253, 0.7882, 0.0, 0.8087, 0.0002197, 0.0002885, 0.9099, 0.0, 0.8933, 0.009582, 0.8994, 0.009726, 0.9077, 0.887, 0.6171, 0.8879, 0.6469, 0.8627, 0.6491, 0.8645, 0.6165, 0.3974, 0.8227, 0.3899, 0.8261, 0.3723, 0.813, 0.3873, 0.8062, 0.389, 0.8427, 0.3955, 0.858, 0.3835, 0.8768, 0.3705, 0.8462, 0.4195, 0.8558, 0.427, 0.8523, 0.4466, 0.8654, 0.4315, 0.8723, 0.4276, 0.8358, 0.4214, 0.8205, 0.4354, 0.8017, 0.4466, 0.8326, 0.4132, 0.8199, 0.405, 0.8193, 0.4024, 0.7994, 0.4189, 0.8005, 0.4037, 0.8586, 0.412, 0.8592, 0.4164, 0.8791, 0.4, 0.8779, 0.3899, 0.8261, 0.389, 0.8427, 0.3705, 0.8462, 0.3723, 0.813, 0.427, 0.8523, 0.4276, 0.8358, 0.4466, 0.8326, 0.4466, 0.8654, 0.88, 0.7307, 0.8879, 0.7307, 0.8879, 0.9768, 0.88, 0.9768, 0.9678, 0.4546, 0.952, 0.4547, 0.952, 0.2087, 0.9678, 0.2086, 0.9279, 0.7972, 0.9199, 0.7971, 0.9199, 0.551, 0.9279, 0.5511, 0.9039, 0.7971, 0.8879, 0.7972, 0.8879, 0.551, 0.9039, 0.551, 0.8639, 0.7307, 0.872, 0.7307, 0.872, 0.9768, 0.8639, 0.9768, 0.9439, 0.7972, 0.9359, 0.7972, 0.9359, 0.5511, 0.9439, 0.5511, 0.984, 0.4547, 0.9678, 0.4546, 0.9678, 0.2086, 0.984, 0.2086, 0.9199, 0.7972, 0.9039, 0.7971, 0.9039, 0.551, 0.9199, 0.551, 0.1225, 0.7855, 0.1161, 0.7159, 0.1232, 0.7168, 0.13, 0.7898, 0.07852, 0.8006, 0.1225, 0.7855, 0.13, 0.7898, 0.07902, 0.806, 0.02608, 0.7244, 0.03251, 0.794, 0.02599, 0.7996, 0.01925, 0.7266, 0.1415, 0.747, 0.1441, 0.7797, 0.1367, 0.784, 0.1333, 0.7495, 0.07208, 0.7309, 0.1161, 0.7159, 0.1225, 0.7855, 0.07852, 0.8006, 0.4889, 0.9478, 0.4889, 0.8791, 0.4973, 0.8791, 0.4973, 0.9478, 0.6976, 0.5251, 0.6588, 0.5256, 0.6582, 0.5152, 0.6982, 0.5146, 0.6246, 0.5283, 0.5934, 0.5319, 0.5863, 0.5111, 0.6232, 0.5179, 0.9381, 0.4198, 0.9342, 0.4585, 0.9211, 0.4584, 0.926, 0.4172, 0.8699, 0.4665, 0.874, 0.4248, 0.8947, 0.4172, 0.8773, 0.4665, 0.1197, 0.3823, 0.1537, 0.3822, 0.1619, 0.4044, 0.1219, 0.3933, 0.7501, 0.907, 0.7886, 0.9069, 0.7885, 0.9154, 0.7393, 0.929, 0.6962, 0.3821, 0.7311, 0.382, 0.7393, 0.4051, 0.6979, 0.3932, 0.8291, 0.5055, 0.7871, 0.5029, 0.7866, 0.4945, 0.8353, 0.4841, 0.04148, 0.525, 0.00593, 0.5249, 0.0004295, 0.5036, 0.04024, 0.5146, 0.874, 0.5084, 0.8699, 0.4665, 0.8773, 0.4665, 0.8947, 0.5159, 0.735, 0.7881, 0.7311, 0.8269, 0.718, 0.827, 0.7229, 0.7858, 0.7871, 0.5029, 0.7464, 0.5055, 0.7397, 0.4841, 0.7866, 0.4945, 0.7496, 0.3627, 0.7874, 0.3624, 0.7867, 0.3731, 0.7393, 0.3856, 0.7874, 0.3624, 0.8265, 0.3627, 0.8358, 0.3856, 0.7867, 0.3731, 0.7886, 0.9069, 0.8271, 0.907, 0.8379, 0.929, 0.7885, 0.9154, 0.1144, 0.5283, 0.07993, 0.5256, 0.07983, 0.5151, 0.1152, 0.5178, 0.5562, 0.8635, 0.4989, 0.8636, 0.5041, 0.7992, 0.5563, 0.7992, 0.435, 0.6077, 0.4351, 0.5705, 0.4989, 0.5799, 0.4988, 0.6137, 0.5634, 0.6868, 0.5635, 0.6497, 0.6272, 0.6543, 0.6272, 0.6879, 0.435, 0.6825, 0.435, 0.645, 0.4987, 0.6476, 0.4988, 0.6817, 0.5634, 0.7615, 0.5633, 0.7238, 0.6271, 0.7216, 0.6272, 0.7558, 0.6137, 0.8636, 0.5562, 0.8635, 0.5563, 0.7992, 0.6086, 0.7992, 0.6737, 0.8444, 0.6741, 0.9016, 0.6277, 0.8957, 0.6272, 0.8436, 0.6741, 0.7858, 0.6737, 0.8444, 0.6272, 0.8436, 0.6277, 0.7904, 0.5635, 0.6497, 0.499, 0.6543, 0.499, 0.5823, 0.5426, 0.5705, 0.4351, 0.7201, 0.4989, 0.7159, 0.4609, 0.788, 0.4142, 0.7994, 0.2487, 0.6922, 0.2461, 0.6594, 0.2532, 0.6585, 0.2566, 0.693, 0.2525, 0.591, 0.2085, 0.576, 0.209, 0.5705, 0.2599, 0.5867, 0.1625, 0.5825, 0.1561, 0.6508, 0.1493, 0.6486, 0.156, 0.5768, 0.1475, 0.6825, 0.1388, 0.7142, 0.13, 0.715, 0.1396, 0.6818, 0.2427, 0.7566, 0.2513, 0.7249, 0.2599, 0.7274, 0.2503, 0.7606, 0.05778, 0.5761, 0.01417, 0.5955, 0.006743, 0.5913, 0.05726, 0.5705, 0.1042, 0.587, 0.05778, 0.5761, 0.05726, 0.5705, 0.1107, 0.5815, 0.03251, 0.794, 0.07852, 0.8006, 0.07902, 0.806, 0.02599, 0.7996, 0.1877, 0.7992, 0.2341, 0.7883, 0.2406, 0.7939, 0.1871, 0.8048, 0.01152, 0.6283, 0.008873, 0.661, 0.0, 0.6602, 0.003372, 0.6257, 0.34, 0.8418, 0.3386, 0.8874, 0.2706, 0.8874, 0.2599, 0.8418, 0.3386, 0.7961, 0.34, 0.8418, 0.2599, 0.8418, 0.2706, 0.7961, 0.952, 0.5461, 0.952, 0.5004, 0.9604, 0.5004, 0.9604, 0.5461, 0.952, 0.5004, 0.952, 0.4547, 0.9604, 0.4547, 0.9604, 0.5004, 0.952, 0.866, 0.952, 0.8203, 0.9604, 0.8203, 0.9604, 0.866, 0.952, 0.9115, 0.952, 0.866, 0.9604, 0.866, 0.9604, 0.9115, 0.972, 0.8203, 0.968, 0.8203, 0.968, 0.5511, 0.972, 0.551, 0.8518, 0.7307, 0.8558, 0.7307, 0.8558, 1.0, 0.8518, 1.0, 0.96, 0.8203, 0.952, 0.8203, 0.952, 0.551, 0.96, 0.551, 0.9919, 0.2086, 1.0, 0.2086, 1.0, 0.4779, 0.9919, 0.4778, 0.007283, 0.9249, 0.0002885, 0.9099, 0.009726, 0.9077, 0.01322, 0.9151, 0.007348, 0.8895, 0.0147, 0.8857, 0.01693, 0.8956, 0.01326, 0.8975, 0.03121, 0.886, 0.03849, 0.9009, 0.02883, 0.9031, 0.02519, 0.8957, 0.03115, 0.9213, 0.0238, 0.9251, 0.02148, 0.9153, 0.02516, 0.9134, 0.85, 0.5247, 0.8551, 0.5235, 0.8551, 0.5318, 0.8514, 0.5337, 0.8404, 0.527, 0.8449, 0.5259, 0.8477, 0.5356, 0.8436, 0.5356, 0.8473, 0.516, 0.8514, 0.5161, 0.8551, 0.5235, 0.85, 0.5247, 0.8395, 0.5178, 0.8432, 0.5159, 0.8449, 0.5259, 0.8404, 0.527, 0.984, 0.2086, 0.9919, 0.2086, 0.9919, 0.4778, 0.984, 0.4779, 0.8438, 0.7307, 0.8477, 0.7307, 0.8477, 1.0, 0.8438, 1.0, 0.968, 0.8203, 0.96, 0.8203, 0.96, 0.551, 0.968, 0.551, 0.9801, 0.8203, 0.9761, 0.8203, 0.9761, 0.551, 0.9801, 0.551, 0.3151, 0.9034, 0.3151, 0.8874, 0.3275, 0.8874, 0.3274, 0.9034, 0.3398, 0.9202, 0.34, 0.9521, 0.3276, 0.9521, 0.3275, 0.9202, 0.2912, 0.9035, 0.2912, 0.8874, 0.3036, 0.8874, 0.3036, 0.9035, 0.9501, 0.9186, 0.9501, 0.951, 0.9377, 0.951, 0.9377, 0.9186, 0.3151, 0.9358, 0.315, 0.9194, 0.3274, 0.9194, 0.3274, 0.9358, 0.2912, 0.9359, 0.2912, 0.9196, 0.3035, 0.9196, 0.3036, 0.9359, 0.34, 0.8874, 0.3398, 0.9202, 0.3275, 0.9202, 0.3276, 0.8874, 0.9501, 0.8862, 0.9501, 0.9186, 0.9377, 0.9186, 0.9377, 0.8862, 0.061, 0.8789, 0.04593, 0.8857, 0.04449, 0.8777, 0.05655, 0.8723, 0.1429, 0.8822, 0.13, 0.8517, 0.1377, 0.8503, 0.1481, 0.8747, 0.01297, 0.8834, 0.0, 0.8528, 0.007751, 0.8514, 0.01813, 0.8759, 0.1948, 0.8071, 0.2061, 0.838, 0.1986, 0.8393, 0.1896, 0.8146, 0.1594, 0.8834, 0.1429, 0.8822, 0.1481, 0.8747, 0.1613, 0.8757, 0.2061, 0.838, 0.2061, 0.8709, 0.1986, 0.8656, 0.1986, 0.8393, 0.0, 0.8528, 0.001751, 0.8196, 0.009152, 0.8249, 0.007751, 0.8514, 0.07608, 0.8392, 0.07608, 0.8721, 0.06861, 0.8668, 0.06861, 0.8405, 0.9064, 0.899, 0.9065, 0.8862, 0.9249, 0.8862, 0.9249, 0.899, 0.7364, 0.8944, 0.7365, 0.92, 0.7181, 0.9199, 0.718, 0.8944, 0.8879, 0.8991, 0.8879, 0.8862, 0.9064, 0.8862, 0.9064, 0.8991, 0.2784, 0.9133, 0.2784, 0.9392, 0.2599, 0.9392, 0.2599, 0.9133, 0.9064, 0.9249, 0.9064, 0.9118, 0.9249, 0.9118, 0.9249, 0.9248, 0.8879, 0.925, 0.8879, 0.9119, 0.9063, 0.9119, 0.9064, 0.925, 0.7365, 0.8682, 0.7364, 0.8944, 0.718, 0.8944, 0.7181, 0.8682, 0.2784, 0.8874, 0.2784, 0.9133, 0.2599, 0.9133, 0.2599, 0.8874, 0.04838, 0.8071, 0.06485, 0.8083, 0.05963, 0.8158, 0.04645, 0.8149, 0.02945, 0.8845, 0.01297, 0.8834, 0.01813, 0.8759, 0.03131, 0.8768, 0.13, 0.8517, 0.1317, 0.8185, 0.1391, 0.8237, 0.1377, 0.8503, 0.1783, 0.806, 0.1948, 0.8071, 0.1896, 0.8146, 0.1764, 0.8137, 0.06485, 0.8083, 0.07608, 0.8392, 0.06861, 0.8405, 0.05963, 0.8158, 0.191, 0.8777, 0.1759, 0.8845, 0.1744, 0.8766, 0.1865, 0.8711, 0.01683, 0.8128, 0.0319, 0.806, 0.03327, 0.814, 0.02121, 0.8194, 0.1468, 0.8117, 0.1619, 0.8048, 0.1632, 0.8128, 0.1512, 0.8183, 0.1574, 0.4577, 0.1619, 0.4044, 0.184, 0.4173, 0.183, 0.4615, 0.6232, 0.5179, 0.5863, 0.5111, 0.613, 0.4865, 0.6349, 0.4865, 0.7866, 0.4945, 0.7397, 0.4841, 0.7597, 0.4662, 0.786, 0.466, 0.04024, 0.5146, 0.0004295, 0.5036, 0.03682, 0.4863, 0.05851, 0.4864, 0.6163, 0.3933, 0.657, 0.3933, 0.6567, 0.4218, 0.6348, 0.4218, 0.04038, 0.3932, 0.08092, 0.3933, 0.08028, 0.4217, 0.05859, 0.4216, 0.183, 0.4615, 0.184, 0.4173, 0.2102, 0.4184, 0.2114, 0.449, 0.5817, 0.4578, 0.5863, 0.5111, 0.5579, 0.5057, 0.5571, 0.4615, 0.6765, 0.7736, 0.6272, 0.7858, 0.6439, 0.7646, 0.6765, 0.7604, 0.3085, 0.7798, 0.2599, 0.7961, 0.2704, 0.7671, 0.3088, 0.7619, 0.2114, 0.449, 0.2102, 0.4184, 0.2533, 0.4172, 0.2533, 0.4431, 0.5571, 0.4615, 0.5579, 0.5057, 0.5285, 0.4797, 0.5298, 0.449, 0.6765, 0.7604, 0.6439, 0.7646, 0.6573, 0.7388, 0.6765, 0.7321, 0.3088, 0.7619, 0.2704, 0.7671, 0.2899, 0.7364, 0.309, 0.7301, 0.2533, 0.4431, 0.2533, 0.4172, 0.3119, 0.4119, 0.3119, 0.4378, 0.5298, 0.449, 0.5285, 0.4797, 0.4879, 0.469, 0.4879, 0.4431, 0.6765, 0.7321, 0.6573, 0.7388, 0.6573, 0.6952, 0.6765, 0.6825, 0.309, 0.7301, 0.2899, 0.7364, 0.2901, 0.6951, 0.3092, 0.6829, 0.3119, 0.4378, 0.3119, 0.4119, 0.3705, 0.412, 0.3705, 0.4379, 0.4879, 0.4431, 0.4879, 0.469, 0.4293, 0.4637, 0.4292, 0.4378, 0.6765, 0.6825, 0.6573, 0.6952, 0.6573, 0.6358, 0.6765, 0.6172, 0.3092, 0.6829, 0.2901, 0.6951, 0.2901, 0.6358, 0.3093, 0.6175, 0.09534, 0.8966, 0.1145, 0.8966, 0.1145, 0.9225, 0.09534, 0.9225, 0.4292, 0.4378, 0.4293, 0.4637, 0.3706, 0.4638, 0.3706, 0.4379, 0.6765, 0.6172, 0.6573, 0.6358, 0.6573, 0.5766, 0.6765, 0.5705, 0.3093, 0.6175, 0.2901, 0.6358, 0.2901, 0.5765, 0.3093, 0.5705, 0.7393, 0.3856, 0.7867, 0.3731, 0.7861, 0.4012, 0.7597, 0.4015, 0.7258, 0.7858, 0.6765, 0.7736, 0.6765, 0.7604, 0.7091, 0.7646, 0.3577, 0.7961, 0.3085, 0.7798, 0.3088, 0.7619, 0.3473, 0.7671, 0.7091, 0.7646, 0.6765, 0.7604, 0.6765, 0.7321, 0.6958, 0.7388, 0.3473, 0.7671, 0.3088, 0.7619, 0.309, 0.7301, 0.3284, 0.7364, 0.6958, 0.7388, 0.6765, 0.7321, 0.6765, 0.6825, 0.6958, 0.6952, 0.3284, 0.7364, 0.309, 0.7301, 0.3092, 0.6829, 0.3285, 0.6951, 0.6958, 0.6952, 0.6765, 0.6825, 0.6765, 0.6172, 0.6958, 0.6358, 0.3285, 0.6951, 0.3092, 0.6829, 0.3093, 0.6175, 0.3286, 0.6358, 0.07608, 0.8966, 0.09534, 0.8966, 0.09534, 0.9225, 0.07608, 0.9225, 0.6958, 0.6358, 0.6765, 0.6172, 0.6765, 0.5705, 0.6958, 0.5766, 0.3286, 0.6358, 0.3093, 0.6175, 0.3093, 0.5705, 0.3286, 0.5765, 0.3505, 0.9125, 0.364, 0.9399, 0.3535, 0.9399, 0.34, 0.9125, 0.03849, 0.9405, 0.05201, 0.9131, 0.06248, 0.9131, 0.04896, 0.9405, 0.8355, 0.4348, 0.8353, 0.4841, 0.8138, 0.4662, 0.8139, 0.4339, 0.7395, 0.4348, 0.7393, 0.3856, 0.7597, 0.4015, 0.7597, 0.4339, 0.7867, 0.3731, 0.8358, 0.3856, 0.8139, 0.4015, 0.7861, 0.4012, 0.8353, 0.4841, 0.7866, 0.4945, 0.786, 0.466, 0.8138, 0.4662, 0.4626, 0.9118, 0.4889, 0.9115, 0.4889, 0.9438, 0.4626, 0.9441, 0.4348, 0.9115, 0.4626, 0.9118, 0.4626, 0.9441, 0.4348, 0.9439, 0.315, 0.9198, 0.315, 0.9522, 0.3046, 0.9522, 0.3046, 0.9198, 0.1956, 0.9169, 0.1956, 0.8845, 0.2061, 0.8845, 0.2061, 0.9169, 0.05201, 0.9131, 0.03849, 0.8857, 0.04896, 0.8857, 0.06248, 0.9131, 0.364, 0.8851, 0.3505, 0.9125, 0.34, 0.9125, 0.3535, 0.8851, 0.3596, 0.8629, 0.3663, 0.8851, 0.3536, 0.8851, 0.3468, 0.8629, 0.9395, 0.8194, 0.9327, 0.8417, 0.9199, 0.8417, 0.9267, 0.8194, 0.7391, 0.4544, 0.739, 0.5036, 0.7012, 0.4863, 0.7011, 0.454, 0.5817, 0.4578, 0.5772, 0.4044, 0.6129, 0.4217, 0.613, 0.4541, 0.6979, 0.3932, 0.7393, 0.4051, 0.701, 0.4216, 0.6788, 0.4217, 0.6982, 0.5146, 0.6582, 0.5152, 0.6568, 0.4866, 0.679, 0.4864, 0.4026, 0.9012, 0.4027, 0.8791, 0.4348, 0.8791, 0.4347, 0.9012, 0.4026, 0.9457, 0.4026, 0.9233, 0.4346, 0.9233, 0.4347, 0.9457, 0.9377, 0.9186, 0.9377, 0.9509, 0.9249, 0.951, 0.9249, 0.9186, 0.1145, 0.9031, 0.1145, 0.8707, 0.1273, 0.8707, 0.1273, 0.9031, 0.9395, 0.8639, 0.9463, 0.8862, 0.9335, 0.8862, 0.9267, 0.8639, 0.3596, 0.8184, 0.3528, 0.8406, 0.34, 0.8406, 0.3468, 0.8184, 0.9074, 0.8639, 0.9142, 0.8862, 0.9014, 0.8862, 0.8946, 0.8639, 0.9143, 0.4394, 0.9075, 0.4617, 0.8947, 0.4617, 0.9015, 0.4394, 0.0002148, 0.4544, 0.0, 0.4051, 0.0369, 0.4215, 0.03686, 0.4539, 0.1574, 0.4577, 0.1529, 0.5111, 0.1249, 0.4864, 0.1249, 0.4541, 0.1219, 0.3933, 0.1619, 0.4044, 0.125, 0.4217, 0.1026, 0.4217, 0.1152, 0.5178, 0.07983, 0.5151, 0.08021, 0.4865, 0.1025, 0.4865, 0.1621, 0.9064, 0.1622, 0.8845, 0.1942, 0.8845, 0.1942, 0.9064, 0.1621, 0.9509, 0.162, 0.9284, 0.1941, 0.9284, 0.1941, 0.9509, 0.2784, 0.9198, 0.2784, 0.8874, 0.2912, 0.8874, 0.2912, 0.9198, 0.07608, 0.9181, 0.07608, 0.9505, 0.06328, 0.9505, 0.06328, 0.9181, 0.9143, 0.4839, 0.9211, 0.5062, 0.9083, 0.5062, 0.9015, 0.4839, 0.9074, 0.8194, 0.9007, 0.8417, 0.8879, 0.8417, 0.8946, 0.8194, 0.9381, 0.475, 0.9383, 0.4172, 0.949, 0.4172, 0.9488, 0.475, 0.7365, 0.5705, 0.7365, 0.7441, 0.7258, 0.7441, 0.7258, 0.5705, 0.6164, 0.8575, 0.6166, 0.7992, 0.6272, 0.7992, 0.6271, 0.8575, 0.3577, 0.7443, 0.3577, 0.5705, 0.3683, 0.5705, 0.3683, 0.7443, 0.8939, 0.4172, 0.8358, 0.3998, 0.8358, 0.226, 0.8939, 0.2086, 0.8939, 0.2086, 0.8358, 0.1912, 0.8358, 0.0174, 0.8939, 0.0, 0.9383, 0.5344, 0.9381, 0.475, 0.9488, 0.475, 0.949, 0.5344, 0.6166, 0.9165, 0.6164, 0.8575, 0.6271, 0.8575, 0.6272, 0.9165, 0.952, 0.3998, 0.8939, 0.4172, 0.8939, 0.2086, 0.952, 0.226, 0.952, 0.1912, 0.8939, 0.2086, 0.8939, 0.0, 0.952, 0.01736, 0.07608, 0.838, 0.07612, 0.822, 0.1246, 0.822, 0.1246, 0.838, 0.2351, 0.7232, 0.2326, 0.7067, 0.2487, 0.6922, 0.2513, 0.7249, 0.1161, 0.7159, 0.1188, 0.6832, 0.1266, 0.6824, 0.1232, 0.7168, 0.08067, 0.5705, 0.04892, 0.5704, 0.04148, 0.525, 0.07993, 0.5256, 0.08112, 0.3822, 0.04297, 0.3821, 0.05981, 0.3338, 0.08221, 0.3338, 0.08221, 0.3338, 0.05981, 0.3338, 0.06285, 0.2592, 0.08277, 0.2593, 0.08277, 0.2593, 0.06285, 0.2592, 0.05643, 0.2311, 0.0828, 0.2334, 0.0828, 0.2334, 0.05643, 0.2311, 0.05353, 0.1865, 0.0887, 0.1816, 0.0887, 0.1816, 0.05353, 0.1865, 0.04998, 0.1006, 0.08881, 0.09095, 0.08881, 0.09095, 0.04998, 0.1006, 0.04801, 0.04553, 0.08914, 0.03914, 0.8627, 0.6491, 0.8604, 0.6899, 0.8383, 0.6813, 0.8379, 0.644, 0.08914, 0.03914, 0.04801, 0.04553, 0.05276, 0.009592, 0.08913, 0.0, 0.2061, 0.8696, 0.2061, 0.8533, 0.2546, 0.8533, 0.2546, 0.8696, 0.0147, 0.8857, 0.02295, 0.8858, 0.02106, 0.8956, 0.01693, 0.8956, 0.1663, 0.6841, 0.1608, 0.6998, 0.1475, 0.6825, 0.1561, 0.6508, 0.008873, 0.661, 0.01748, 0.6927, 0.009625, 0.6934, 0.0, 0.6602, 0.7225, 0.5703, 0.6903, 0.5704, 0.6976, 0.5251, 0.7339, 0.5249, 0.7311, 0.382, 0.6962, 0.3821, 0.6808, 0.3338, 0.702, 0.3337, 0.702, 0.3337, 0.6808, 0.3338, 0.6784, 0.2592, 0.6985, 0.2592, 0.6985, 0.2592, 0.6784, 0.2592, 0.6848, 0.2311, 0.7113, 0.2288, 0.7113, 0.2288, 0.6848, 0.2311, 0.6873, 0.1865, 0.7227, 0.1913, 0.7227, 0.1913, 0.6873, 0.1865, 0.6908, 0.1006, 0.7299, 0.1103, 0.7299, 0.1103, 0.6908, 0.1006, 0.6927, 0.04552, 0.7341, 0.05189, 0.7341, 0.05189, 0.6927, 0.04552, 0.688, 0.009582, 0.7245, 0.01916, 0.8879, 0.6469, 0.8833, 0.6838, 0.8604, 0.6899, 0.8627, 0.6491, 0.405, 0.8193, 0.3974, 0.8227, 0.3873, 0.8062, 0.4024, 0.7994, 0.3955, 0.858, 0.4037, 0.8586, 0.4, 0.8779, 0.3835, 0.8768, 0.872, 0.7307, 0.88, 0.7307, 0.88, 0.9768, 0.872, 0.9768, 0.952, 0.7971, 0.9439, 0.7972, 0.9439, 0.5511, 0.952, 0.551, 0.7339, 0.5249, 0.6976, 0.5251, 0.6982, 0.5146, 0.739, 0.5036, 0.9342, 0.4585, 0.9381, 0.4973, 0.926, 0.4996, 0.9211, 0.4584, 0.07993, 0.5256, 0.04148, 0.525, 0.04024, 0.5146, 0.07983, 0.5151, 0.008792, 0.382, 0.04297, 0.3821, 0.04038, 0.3932, 0.0, 0.4051, 0.5633, 0.7238, 0.5634, 0.6868, 0.6272, 0.6879, 0.6271, 0.7216, 0.4351, 0.7201, 0.435, 0.6825, 0.4988, 0.6817, 0.4989, 0.7159, 0.2513, 0.7249, 0.2487, 0.6922, 0.2566, 0.693, 0.2599, 0.7274, 0.1561, 0.6508, 0.1475, 0.6825, 0.1396, 0.6818, 0.1493, 0.6486, 0.8477, 0.7307, 0.8518, 0.7307, 0.8518, 1.0, 0.8477, 1.0, 0.03849, 0.9175, 0.03115, 0.9213, 0.02516, 0.9134, 0.02883, 0.9115, 0.8449, 0.5259, 0.85, 0.5247, 0.8514, 0.5337, 0.8477, 0.5356, 0.8432, 0.5159, 0.8473, 0.516, 0.85, 0.5247, 0.8449, 0.5259, 0.984, 0.8203, 0.9801, 0.8203, 0.9801, 0.551, 0.984, 0.5511, 0.315, 0.9194, 0.3151, 0.9034, 0.3274, 0.9034, 0.3274, 0.9194, 0.2912, 0.9522, 0.2912, 0.9359, 0.3036, 0.9359, 0.3036, 0.9522, 0.1759, 0.8845, 0.1594, 0.8834, 0.1613, 0.8757, 0.1744, 0.8766, 0.9064, 0.9118, 0.9064, 0.899, 0.9249, 0.899, 0.9249, 0.9118, 0.8879, 0.938, 0.8879, 0.925, 0.9064, 0.925, 0.9064, 0.938, 0.04593, 0.8857, 0.02945, 0.8845, 0.03131, 0.8768, 0.04449, 0.8777, 0.001751, 0.8196, 0.01683, 0.8128, 0.02121, 0.8194, 0.009152, 0.8249, 0.1317, 0.8185, 0.1468, 0.8117, 0.1512, 0.8183, 0.1391, 0.8237, 0.07983, 0.5151, 0.04024, 0.5146, 0.05851, 0.4864, 0.08021, 0.4865, 0.0, 0.4051, 0.04038, 0.3932, 0.05859, 0.4216, 0.0369, 0.4215, 0.657, 0.3933, 0.6979, 0.3932, 0.6788, 0.4217, 0.6567, 0.4218, 0.739, 0.5036, 0.6982, 0.5146, 0.679, 0.4864, 0.7012, 0.4863, 0.4027, 0.9681, 0.4026, 0.9457, 0.4347, 0.9457, 0.4348, 0.9681, 0.9327, 0.8417, 0.9395, 0.8639, 0.9267, 0.8639, 0.9199, 0.8417, 0.3663, 0.7961, 0.3596, 0.8184, 0.3468, 0.8184, 0.3536, 0.7961, 0.9007, 0.8417, 0.9074, 0.8639, 0.8946, 0.8639, 0.8879, 0.8417, 0.9211, 0.4172, 0.9143, 0.4394, 0.9015, 0.4394, 0.9083, 0.4172, 0.162, 0.9284, 0.1621, 0.9064, 0.1942, 0.9064, 0.1941, 0.9284, 0.2061, 0.837, 0.2061, 0.8209, 0.2546, 0.8209, 0.2546, 0.837, 0.0238, 0.9251, 0.01554, 0.925, 0.01735, 0.9152, 0.02148, 0.9153, 0.1553, 0.7155, 0.1578, 0.732, 0.1415, 0.747, 0.1388, 0.7142, 0.6581, 0.5705, 0.6262, 0.5705, 0.6246, 0.5283, 0.6588, 0.5256, 0.6577, 0.3823, 0.6194, 0.3823, 0.6357, 0.3339, 0.6582, 0.3338, 0.6582, 0.3338, 0.6357, 0.3339, 0.6383, 0.2593, 0.6583, 0.2593, 0.6583, 0.2593, 0.6383, 0.2593, 0.6364, 0.2334, 0.6583, 0.2334, 0.6583, 0.2334, 0.6364, 0.2334, 0.6316, 0.1816, 0.6519, 0.1816, 0.6519, 0.1816, 0.6316, 0.1816, 0.6219, 0.0845, 0.6518, 0.09095, 0.6518, 0.09095, 0.6219, 0.0845, 0.6069, 0.03272, 0.6514, 0.03914, 0.6514, 0.03914, 0.6069, 0.03272, 0.622, 0.001928, 0.6514, 0.0, 0.07613, 0.8707, 0.07611, 0.8543, 0.1246, 0.8543, 0.1247, 0.8707, 0.2242, 0.7546, 0.2296, 0.7389, 0.2427, 0.7566, 0.2341, 0.7883, 0.1214, 0.6504, 0.1128, 0.6187, 0.1203, 0.6147, 0.13, 0.6479, 0.1453, 0.5705, 0.113, 0.5705, 0.1144, 0.5283, 0.1463, 0.5318, 0.1537, 0.3822, 0.1197, 0.3823, 0.1048, 0.3339, 0.1251, 0.3338, 0.1251, 0.3338, 0.1048, 0.3339, 0.1029, 0.2593, 0.123, 0.2593, 0.123, 0.2593, 0.1029, 0.2593, 0.1048, 0.2334, 0.1267, 0.2334, 0.1267, 0.2334, 0.1048, 0.2334, 0.1093, 0.1816, 0.1298, 0.1816, 0.1298, 0.1816, 0.1093, 0.1816, 0.1188, 0.0845, 0.1488, 0.07805, 0.1488, 0.07805, 0.1188, 0.0845, 0.1338, 0.03271, 0.1784, 0.02629, 0.8663, 0.5839, 0.8645, 0.6165, 0.842, 0.6145, 0.8462, 0.585, 0.1784, 0.02629, 0.1338, 0.03271, 0.1187, 0.001925, 0.1482, 0.00385, 0.8862, 0.5873, 0.887, 0.6171, 0.8645, 0.6165, 0.8663, 0.5839, 0.412, 0.8592, 0.4195, 0.8558, 0.4315, 0.8723, 0.4164, 0.8791, 0.4214, 0.8205, 0.4132, 0.8199, 0.4189, 0.8005, 0.4354, 0.8017, 0.9359, 0.7972, 0.9279, 0.7972, 0.9279, 0.5511, 0.9359, 0.5511, 0.8558, 0.7307, 0.8639, 0.7307, 0.8639, 0.9768, 0.8558, 0.9768, 0.1388, 0.7142, 0.1415, 0.747, 0.1333, 0.7495, 0.13, 0.715, 0.6588, 0.5256, 0.6246, 0.5283, 0.6232, 0.5179, 0.6582, 0.5152, 0.5862, 0.3822, 0.6194, 0.3823, 0.6163, 0.3933, 0.5772, 0.4044, 0.7311, 0.8269, 0.735, 0.8656, 0.7229, 0.8682, 0.718, 0.827, 0.1463, 0.5318, 0.1144, 0.5283, 0.1152, 0.5178, 0.1529, 0.5111, 0.435, 0.645, 0.435, 0.6077, 0.4988, 0.6137, 0.4987, 0.6476, 0.5635, 0.7992, 0.5634, 0.7615, 0.6272, 0.7558, 0.6272, 0.7901, 0.2341, 0.7883, 0.2427, 0.7566, 0.2503, 0.7606, 0.2406, 0.7939, 0.01417, 0.5955, 0.01152, 0.6283, 0.003372, 0.6257, 0.006743, 0.5913, 0.9761, 0.8203, 0.972, 0.8203, 0.972, 0.551, 0.9761, 0.551, 0.0, 0.8933, 0.007348, 0.8895, 0.01326, 0.8975, 0.009582, 0.8994, 0.836, 0.528, 0.8404, 0.527, 0.8436, 0.5356, 0.8395, 0.5355, 0.8358, 0.5197, 0.8395, 0.5178, 0.8404, 0.527, 0.836, 0.528, 0.8398, 0.7307, 0.8438, 0.7307, 0.8438, 1.0, 0.8398, 1.0, 0.2912, 0.9196, 0.2912, 0.9035, 0.3036, 0.9035, 0.3035, 0.9196, 0.3151, 0.9521, 0.3151, 0.9358, 0.3274, 0.9358, 0.3275, 0.9521, 0.07608, 0.8721, 0.061, 0.8789, 0.05655, 0.8723, 0.06861, 0.8668, 0.8879, 0.9119, 0.8879, 0.8991, 0.9064, 0.8991, 0.9063, 0.9119, 0.9065, 0.9379, 0.9064, 0.9249, 0.9249, 0.9248, 0.9249, 0.9379, 0.0319, 0.806, 0.04838, 0.8071, 0.04645, 0.8149, 0.03327, 0.814, 0.1619, 0.8048, 0.1783, 0.806, 0.1764, 0.8137, 0.1632, 0.8128, 0.2061, 0.8709, 0.191, 0.8777, 0.1865, 0.8711, 0.1986, 0.8656, 0.6582, 0.5152, 0.6232, 0.5179, 0.6349, 0.4865, 0.6568, 0.4866, 0.5772, 0.4044, 0.6163, 0.3933, 0.6348, 0.4218, 0.6129, 0.4217, 0.3528, 0.8406, 0.3596, 0.8629, 0.3468, 0.8629, 0.34, 0.8406, 0.9463, 0.7972, 0.9395, 0.8194, 0.9267, 0.8194, 0.9335, 0.7972, 0.4026, 0.9233, 0.4026, 0.9012, 0.4347, 0.9012, 0.4346, 0.9233, 0.08092, 0.3933, 0.1219, 0.3933, 0.1026, 0.4217, 0.08028, 0.4217, 0.1529, 0.5111, 0.1152, 0.5178, 0.1025, 0.4865, 0.1249, 0.4864, 0.1621, 0.9735, 0.1621, 0.9509, 0.1941, 0.9509, 0.1942, 0.9735, 0.9075, 0.4617, 0.9143, 0.4839, 0.9015, 0.4839, 0.8947, 0.4617, 0.9142, 0.7972, 0.9074, 0.8194, 0.8946, 0.8194, 0.9014, 0.7972, 0.5563, 0.9287, 0.5041, 0.9288, 0.4989, 0.8636, 0.5562, 0.8635, 0.3706, 0.6138, 0.3706, 0.5799, 0.4351, 0.5705, 0.435, 0.6077, 0.4989, 0.688, 0.499, 0.6543, 0.5635, 0.6497, 0.5634, 0.6868, 0.3706, 0.6817, 0.3705, 0.6476, 0.435, 0.645, 0.435, 0.6825, 0.4989, 0.7559, 0.4989, 0.7216, 0.5633, 0.7238, 0.5634, 0.7615, 0.6086, 0.9288, 0.5563, 0.9287, 0.5562, 0.8635, 0.6137, 0.8636, 0.7177, 0.8437, 0.718, 0.8958, 0.6741, 0.9016, 0.6737, 0.8444, 0.718, 0.7905, 0.7177, 0.8437, 0.6737, 0.8444, 0.6741, 0.7858, 0.6272, 0.6543, 0.5635, 0.6497, 0.5426, 0.5705, 0.5893, 0.5822, 0.3706, 0.7159, 0.4351, 0.7201, 0.4142, 0.7994, 0.3706, 0.788, 0.4989, 0.7216, 0.4989, 0.688, 0.5634, 0.6868, 0.5633, 0.7238, 0.3706, 0.7159, 0.3706, 0.6817, 0.435, 0.6825, 0.4351, 0.7201, 0.3705, 0.6476, 0.3706, 0.6138, 0.435, 0.6077, 0.435, 0.645, 0.499, 0.7902, 0.4989, 0.7559, 0.5634, 0.7615, 0.5635, 0.7992, 0.1529, 0.5111, 0.1574, 0.4577, 0.183, 0.4615, 0.182, 0.5057, 0.182, 0.5057, 0.183, 0.4615, 0.2114, 0.449, 0.2127, 0.4797, 0.5772, 0.4044, 0.5817, 0.4578, 0.5571, 0.4615, 0.5563, 0.4173, 0.2127, 0.4797, 0.2114, 0.449, 0.2533, 0.4431, 0.2533, 0.469, 0.5563, 0.4173, 0.5571, 0.4615, 0.5298, 0.449, 0.531, 0.4184, 0.2533, 0.469, 0.2533, 0.4431, 0.3119, 0.4378, 0.3119, 0.4637, 0.531, 0.4184, 0.5298, 0.449, 0.4879, 0.4431, 0.4878, 0.4172, 0.3119, 0.4637, 0.3119, 0.4378, 0.3705, 0.4379, 0.3704, 0.4638, 0.4878, 0.4172, 0.4879, 0.4431, 0.4292, 0.4378, 0.4291, 0.4119, 0.09534, 0.8707, 0.1145, 0.8707, 0.1145, 0.8966, 0.09534, 0.8966, 0.4291, 0.4119, 0.4292, 0.4378, 0.3706, 0.4379, 0.3705, 0.412, 0.07608, 0.8707, 0.09534, 0.8707, 0.09534, 0.8966, 0.07608, 0.8966, 0.8358, 0.3856, 0.8355, 0.4348, 0.8139, 0.4339, 0.8139, 0.4015, 0.7397, 0.4841, 0.7395, 0.4348, 0.7597, 0.4339, 0.7597, 0.4662, 0.4626, 0.8794, 0.4889, 0.8791, 0.4889, 0.9115, 0.4626, 0.9118, 0.4348, 0.8792, 0.4626, 0.8794, 0.4626, 0.9118, 0.4348, 0.9115, 0.315, 0.8874, 0.315, 0.9198, 0.3046, 0.9198, 0.3046, 0.8874, 0.1956, 0.9493, 0.1956, 0.9169, 0.2061, 0.9169, 0.2061, 0.9493, 0.7393, 0.4051, 0.7391, 0.4544, 0.7011, 0.454, 0.701, 0.4216, 0.5863, 0.5111, 0.5817, 0.4578, 0.613, 0.4541, 0.613, 0.4865, 0.3706, 0.9012, 0.3707, 0.8791, 0.4027, 0.8791, 0.4026, 0.9012, 0.3706, 0.9457, 0.3705, 0.9233, 0.4026, 0.9233, 0.4026, 0.9457, 0.9377, 0.8862, 0.9377, 0.9186, 0.9249, 0.9186, 0.9249, 0.8862, 0.1145, 0.9354, 0.1145, 0.9031, 0.1273, 0.9031, 0.1273, 0.9354, 0.0004295, 0.5036, 0.0002148, 0.4544, 0.03686, 0.4539, 0.03682, 0.4863, 0.1619, 0.4044, 0.1574, 0.4577, 0.1249, 0.4541, 0.125, 0.4217, 0.13, 0.9064, 0.1301, 0.8845, 0.1622, 0.8845, 0.1621, 0.9064, 0.13, 0.9509, 0.13, 0.9284, 0.162, 0.9284, 0.1621, 0.9509, 0.2784, 0.9522, 0.2784, 0.9198, 0.2912, 0.9198, 0.2912, 0.9522, 0.07608, 0.8857, 0.07608, 0.9181, 0.06328, 0.9181, 0.06328, 0.8857, 0.3706, 0.9681, 0.3706, 0.9457, 0.4026, 0.9457, 0.4027, 0.9681, 0.13, 0.9284, 0.13, 0.9064, 0.1621, 0.9064, 0.162, 0.9284, 0.3705, 0.9233, 0.3706, 0.9012, 0.4026, 0.9012, 0.4026, 0.9233, 0.1301, 0.9735, 0.13, 0.9509, 0.1621, 0.9509, 0.1621, 0.9735])
me_scout_rifle.materials.append(mat_scout_rifle___metal)
me_scout_rifle.materials.append(mat_scout_rifle___red_glow)
me_scout_rifle.materials.append(mat_scout_rifle___stock)
me_scout_rifle.materials.append(mat_scout_rifle___screen)
me_scout_rifle.use_remesh_preserve_volume = False
me_scout_rifle.use_remesh_preserve_attributes = False
me_scout_rifle.use_mirror_vertex_groups = False
me_scout_rifle.update()

# ---- objects
ob_scout_rifle = bpy.data.objects.new('Scout Rifle', me_scout_rifle)
ob_camera = bpy.data.objects.new('Camera', cam_camera)

# ---- transforms, parenting, visibility, modifiers, constraints
ob_scout_rifle.location = (0.0, 0.0, 0.0)
ob_scout_rifle.lock_rotations_4d = False
ob_scout_rifle.empty_display_type = 'ARROWS'
ob_scout_rifle.lineart.crease_threshold = 0.0
ob_camera.location = (1.464, -1.303, 1.042)
ob_camera.rotation_euler = (1.109, 0.01082, 0.8149)
ob_camera.lock_rotations_4d = False
ob_camera.empty_display_type = 'ARROWS'
ob_camera.color = (0.0, 0.0, 0.0, 0.0)
ob_camera.display_type = 'WIRE'
ob_camera.lineart.crease_threshold = 0.0

# ---- collection membership
col_collection_1.objects.link(ob_scout_rifle)
col_collection_1.objects.link(ob_camera)

# ---- scene / render settings (as saved in the file)
scene.camera = ob_camera
scene.frame_start = 1; scene.frame_end = 250; scene.frame_set(0)
scene.render.engine = 'BLENDER_EEVEE_NEXT'
scene.render.resolution_percentage = 50
scene.render.dither_intensity = 0.0
scene.cycles.use_denoising = False
scene.cycles.samples = 10
scene.cycles.sampling_pattern = 'TABULATED_SOBOL'
scene.cycles.light_sampling_threshold = 0.0
scene.cycles.use_adaptive_sampling = False
scene.cycles.use_light_tree = False
scene.cycles.blur_glossy = 0.0
scene.cycles.pixel_filter_type = 'GAUSSIAN'
scene.cycles.sample_clamp_indirect = 0.0
scene.view_settings.view_transform = 'Standard'
bpy.context.view_layer.update()

# ---- added for rendering (the .blend has no usable light): sun
light_auto_sun = bpy.data.lights.new('AutoSun', 'SUN')
light_auto_sun.energy = 3.0
light_auto_sun.angle = 0.0523599
ob_auto_sun = bpy.data.objects.new('AutoSun', light_auto_sun)
scene.collection.objects.link(ob_auto_sun)
ob_auto_sun.rotation_euler = (0.872665, 0.174533, 0.523599)
bpy.context.view_layer.update()
